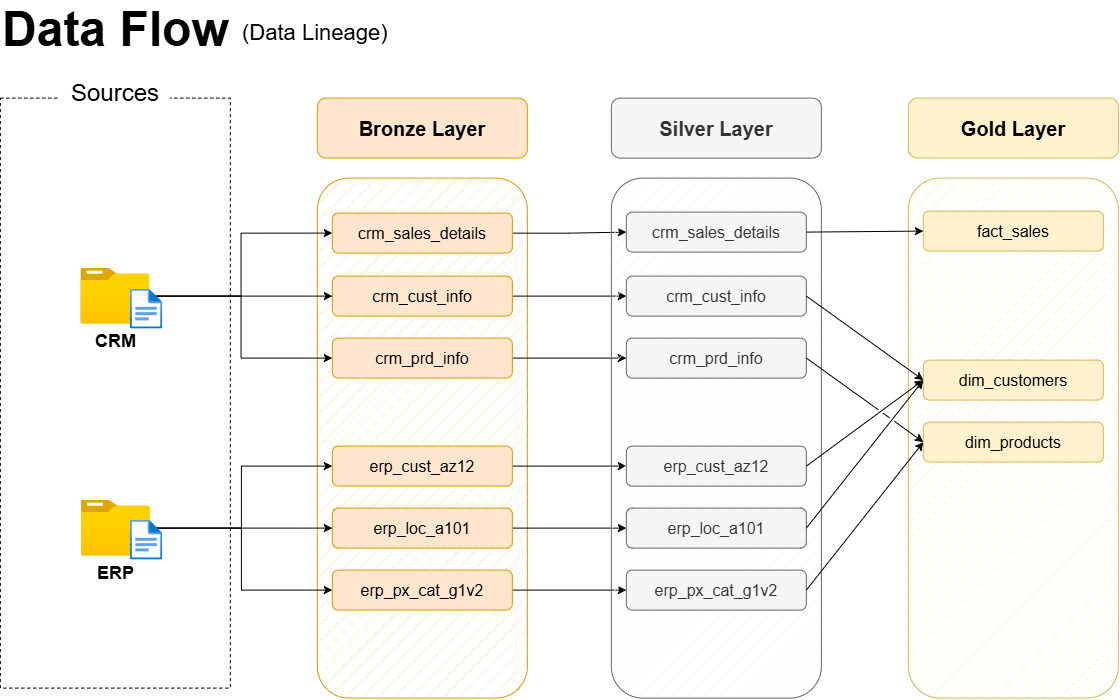

The diagram above was exported from draw.io. Its source (the exported page's mxGraphModel, read from the mxfile embedded in the PNG):
<mxGraphModel dx="1996" dy="1136" grid="1" gridSize="10" guides="1" tooltips="1" connect="1" arrows="1" fold="1" page="0" pageScale="1" pageWidth="1100" pageHeight="850" math="0" shadow="0">
  <root>
    <mxCell id="0" />
    <mxCell id="1" parent="0" />
    <mxCell id="F4JmUoKl4mNw2KJOgKLn-1" parent="1" style="rounded=0;whiteSpace=wrap;html=1;dashed=1;" value="" vertex="1">
      <mxGeometry height="590" width="230" x="-450" y="-270" as="geometry" />
    </mxCell>
    <mxCell id="F4JmUoKl4mNw2KJOgKLn-2" parent="1" style="rounded=0;whiteSpace=wrap;html=1;strokeColor=none;" value="&lt;font style=&quot;font-size: 24px;&quot;&gt;Sources&lt;/font&gt;" vertex="1">
      <mxGeometry height="50" width="110" x="-390" y="-300" as="geometry" />
    </mxCell>
    <mxCell id="F4JmUoKl4mNw2KJOgKLn-5" parent="1" style="rounded=1;whiteSpace=wrap;html=1;fillColor=#ffe6cc;strokeColor=#d79b00;" value="&lt;font style=&quot;font-size: 20px;&quot;&gt;&lt;b&gt;Bronze Layer&lt;/b&gt;&lt;/font&gt;" vertex="1">
      <mxGeometry height="60" width="210" x="-133" y="-270" as="geometry" />
    </mxCell>
    <mxCell id="F4JmUoKl4mNw2KJOgKLn-6" parent="1" style="rounded=1;whiteSpace=wrap;html=1;fillColor=#ffe6cc;strokeColor=#d79b00;fillStyle=hatch;" value="" vertex="1">
      <mxGeometry height="520" width="210" x="-133" y="-190" as="geometry" />
    </mxCell>
    <mxCell id="F4JmUoKl4mNw2KJOgKLn-18" edge="1" parent="1" source="F4JmUoKl4mNw2KJOgKLn-7" style="edgeStyle=orthogonalEdgeStyle;rounded=0;orthogonalLoop=1;jettySize=auto;html=1;entryX=0;entryY=0.5;entryDx=0;entryDy=0;" target="F4JmUoKl4mNw2KJOgKLn-11">
      <mxGeometry relative="1" as="geometry" />
    </mxCell>
    <mxCell id="F4JmUoKl4mNw2KJOgKLn-19" edge="1" parent="1" source="F4JmUoKl4mNw2KJOgKLn-7" style="edgeStyle=orthogonalEdgeStyle;rounded=0;orthogonalLoop=1;jettySize=auto;html=1;entryX=0;entryY=0.5;entryDx=0;entryDy=0;" target="F4JmUoKl4mNw2KJOgKLn-10">
      <mxGeometry relative="1" as="geometry" />
    </mxCell>
    <mxCell id="F4JmUoKl4mNw2KJOgKLn-20" edge="1" parent="1" source="F4JmUoKl4mNw2KJOgKLn-7" style="edgeStyle=orthogonalEdgeStyle;rounded=0;orthogonalLoop=1;jettySize=auto;html=1;entryX=0;entryY=0.5;entryDx=0;entryDy=0;" target="F4JmUoKl4mNw2KJOgKLn-12">
      <mxGeometry relative="1" as="geometry" />
    </mxCell>
    <mxCell id="F4JmUoKl4mNw2KJOgKLn-7" parent="1" style="image;aspect=fixed;html=1;points=[];align=center;fontSize=12;image=img/lib/azure2/general/Folder_Blank.svg;" value="&lt;font style=&quot;font-size: 18px;&quot;&gt;&lt;b&gt;CRM&lt;/b&gt;&lt;/font&gt;" vertex="1">
      <mxGeometry height="56.00000000000001" width="69" x="-369.5" y="-100" as="geometry" />
    </mxCell>
    <mxCell id="F4JmUoKl4mNw2KJOgKLn-25" edge="1" parent="1" source="F4JmUoKl4mNw2KJOgKLn-8" style="edgeStyle=orthogonalEdgeStyle;rounded=0;orthogonalLoop=1;jettySize=auto;html=1;entryX=0;entryY=0.5;entryDx=0;entryDy=0;" target="F4JmUoKl4mNw2KJOgKLn-24">
      <mxGeometry relative="1" as="geometry" />
    </mxCell>
    <mxCell id="F4JmUoKl4mNw2KJOgKLn-26" edge="1" parent="1" source="F4JmUoKl4mNw2KJOgKLn-8" style="edgeStyle=orthogonalEdgeStyle;rounded=0;orthogonalLoop=1;jettySize=auto;html=1;entryX=0;entryY=0.5;entryDx=0;entryDy=0;" target="F4JmUoKl4mNw2KJOgKLn-23">
      <mxGeometry relative="1" as="geometry" />
    </mxCell>
    <mxCell id="F4JmUoKl4mNw2KJOgKLn-27" edge="1" parent="1" source="F4JmUoKl4mNw2KJOgKLn-8" style="edgeStyle=orthogonalEdgeStyle;rounded=0;orthogonalLoop=1;jettySize=auto;html=1;entryX=0;entryY=0.5;entryDx=0;entryDy=0;" target="F4JmUoKl4mNw2KJOgKLn-22">
      <mxGeometry relative="1" as="geometry" />
    </mxCell>
    <mxCell id="F4JmUoKl4mNw2KJOgKLn-8" parent="1" style="image;aspect=fixed;html=1;points=[];align=center;fontSize=12;image=img/lib/azure2/general/Folder_Blank.svg;" value="&lt;font style=&quot;font-size: 18px;&quot;&gt;&lt;b&gt;ERP&lt;/b&gt;&lt;/font&gt;" vertex="1">
      <mxGeometry height="56.00000000000001" width="69" x="-369" y="132" as="geometry" />
    </mxCell>
    <mxCell id="F4JmUoKl4mNw2KJOgKLn-9" parent="1" style="text;html=1;whiteSpace=wrap;strokeColor=none;fillColor=none;align=left;verticalAlign=middle;rounded=0;" value="&lt;b&gt;&lt;font style=&quot;font-size: 48px;&quot;&gt;Data Flow&lt;/font&gt;&lt;/b&gt;" vertex="1">
      <mxGeometry height="30" width="240" x="-450" y="-354" as="geometry" />
    </mxCell>
    <mxCell id="470BkCeN1dGjo_-0_bMx-9" edge="1" parent="1" source="F4JmUoKl4mNw2KJOgKLn-10" style="edgeStyle=orthogonalEdgeStyle;rounded=0;orthogonalLoop=1;jettySize=auto;html=1;" target="470BkCeN1dGjo_-0_bMx-3">
      <mxGeometry relative="1" as="geometry" />
    </mxCell>
    <mxCell id="F4JmUoKl4mNw2KJOgKLn-10" parent="1" style="rounded=1;whiteSpace=wrap;html=1;fillColor=#ffe6cc;strokeColor=#d79b00;" value="&lt;font style=&quot;font-size: 16px;&quot;&gt;crm_cust_info&lt;/font&gt;" vertex="1">
      <mxGeometry height="40" width="180" x="-118" y="-92" as="geometry" />
    </mxCell>
    <mxCell id="470BkCeN1dGjo_-0_bMx-10" edge="1" parent="1" source="F4JmUoKl4mNw2KJOgKLn-11" style="edgeStyle=orthogonalEdgeStyle;rounded=0;orthogonalLoop=1;jettySize=auto;html=1;entryX=0;entryY=0.5;entryDx=0;entryDy=0;" target="470BkCeN1dGjo_-0_bMx-4">
      <mxGeometry relative="1" as="geometry" />
    </mxCell>
    <mxCell id="F4JmUoKl4mNw2KJOgKLn-11" parent="1" style="rounded=1;whiteSpace=wrap;html=1;fillColor=#ffe6cc;strokeColor=#d79b00;" value="&lt;span style=&quot;font-size: 16px;&quot;&gt;crm_prd_info&lt;/span&gt;" vertex="1">
      <mxGeometry height="40" width="180" x="-118" y="-30" as="geometry" />
    </mxCell>
    <mxCell id="470BkCeN1dGjo_-0_bMx-11" edge="1" parent="1" source="F4JmUoKl4mNw2KJOgKLn-12" style="edgeStyle=orthogonalEdgeStyle;rounded=0;orthogonalLoop=1;jettySize=auto;html=1;entryX=0;entryY=0.5;entryDx=0;entryDy=0;" target="470BkCeN1dGjo_-0_bMx-5">
      <mxGeometry relative="1" as="geometry" />
    </mxCell>
    <mxCell id="F4JmUoKl4mNw2KJOgKLn-12" parent="1" style="rounded=1;whiteSpace=wrap;html=1;fillColor=#ffe6cc;strokeColor=#d79b00;" value="&lt;span style=&quot;font-size: 16px;&quot;&gt;crm_sales_details&lt;/span&gt;" vertex="1">
      <mxGeometry height="40" width="180" x="-118" y="-155" as="geometry" />
    </mxCell>
    <mxCell id="470BkCeN1dGjo_-0_bMx-14" edge="1" parent="1" source="F4JmUoKl4mNw2KJOgKLn-22" style="edgeStyle=orthogonalEdgeStyle;rounded=0;orthogonalLoop=1;jettySize=auto;html=1;" target="470BkCeN1dGjo_-0_bMx-6">
      <mxGeometry relative="1" as="geometry" />
    </mxCell>
    <mxCell id="F4JmUoKl4mNw2KJOgKLn-22" parent="1" style="rounded=1;whiteSpace=wrap;html=1;fillColor=#ffe6cc;strokeColor=#d79b00;" value="&lt;span style=&quot;font-size: 16px;&quot;&gt;erp_px_cat_g1v2&lt;/span&gt;" vertex="1">
      <mxGeometry height="40" width="180" x="-118" y="202" as="geometry" />
    </mxCell>
    <mxCell id="470BkCeN1dGjo_-0_bMx-13" edge="1" parent="1" source="F4JmUoKl4mNw2KJOgKLn-23" style="edgeStyle=orthogonalEdgeStyle;rounded=0;orthogonalLoop=1;jettySize=auto;html=1;entryX=0;entryY=0.5;entryDx=0;entryDy=0;" target="470BkCeN1dGjo_-0_bMx-7">
      <mxGeometry relative="1" as="geometry" />
    </mxCell>
    <mxCell id="F4JmUoKl4mNw2KJOgKLn-23" parent="1" style="rounded=1;whiteSpace=wrap;html=1;fillColor=#ffe6cc;strokeColor=#d79b00;" value="&lt;span style=&quot;font-size: 16px;&quot;&gt;erp_loc_a101&lt;/span&gt;" vertex="1">
      <mxGeometry height="40" width="180" x="-118" y="140" as="geometry" />
    </mxCell>
    <mxCell id="470BkCeN1dGjo_-0_bMx-12" edge="1" parent="1" source="F4JmUoKl4mNw2KJOgKLn-24" style="edgeStyle=orthogonalEdgeStyle;rounded=0;orthogonalLoop=1;jettySize=auto;html=1;entryX=0;entryY=0.5;entryDx=0;entryDy=0;" target="470BkCeN1dGjo_-0_bMx-8">
      <mxGeometry relative="1" as="geometry" />
    </mxCell>
    <mxCell id="F4JmUoKl4mNw2KJOgKLn-24" parent="1" style="rounded=1;whiteSpace=wrap;html=1;fillColor=#ffe6cc;strokeColor=#d79b00;" value="&lt;font style=&quot;font-size: 16px;&quot;&gt;erp_cust_az12&lt;/font&gt;" vertex="1">
      <mxGeometry height="40" width="180" x="-118" y="78" as="geometry" />
    </mxCell>
    <mxCell id="470BkCeN1dGjo_-0_bMx-1" parent="1" style="rounded=1;whiteSpace=wrap;html=1;fillColor=#f5f5f5;strokeColor=#666666;fontColor=#333333;" value="&lt;font style=&quot;font-size: 20px;&quot;&gt;&lt;b&gt;Silver Layer&lt;/b&gt;&lt;/font&gt;" vertex="1">
      <mxGeometry height="60" width="210" x="161" y="-270" as="geometry" />
    </mxCell>
    <mxCell id="470BkCeN1dGjo_-0_bMx-2" parent="1" style="rounded=1;whiteSpace=wrap;html=1;fillColor=#f5f5f5;strokeColor=#666666;fillStyle=hatch;fontColor=#333333;" value="" vertex="1">
      <mxGeometry height="520" width="210" x="161" y="-190" as="geometry" />
    </mxCell>
    <mxCell id="470BkCeN1dGjo_-0_bMx-3" parent="1" style="rounded=1;whiteSpace=wrap;html=1;fillColor=#f5f5f5;strokeColor=#666666;fontColor=#333333;" value="&lt;font style=&quot;font-size: 16px;&quot;&gt;crm_cust_info&lt;/font&gt;" vertex="1">
      <mxGeometry height="40" width="180" x="176" y="-92" as="geometry" />
    </mxCell>
    <mxCell id="470BkCeN1dGjo_-0_bMx-4" parent="1" style="rounded=1;whiteSpace=wrap;html=1;fillColor=#f5f5f5;strokeColor=#666666;fontColor=#333333;" value="&lt;span style=&quot;font-size: 16px;&quot;&gt;crm_prd_info&lt;/span&gt;" vertex="1">
      <mxGeometry height="40" width="180" x="176" y="-30" as="geometry" />
    </mxCell>
    <mxCell id="470BkCeN1dGjo_-0_bMx-5" parent="1" style="rounded=1;whiteSpace=wrap;html=1;fillColor=#f5f5f5;strokeColor=#666666;fontColor=#333333;" value="&lt;span style=&quot;font-size: 16px;&quot;&gt;crm_sales_details&lt;/span&gt;" vertex="1">
      <mxGeometry height="40" width="180" x="176" y="-156" as="geometry" />
    </mxCell>
    <mxCell id="470BkCeN1dGjo_-0_bMx-6" parent="1" style="rounded=1;whiteSpace=wrap;html=1;fillColor=#f5f5f5;strokeColor=#666666;fontColor=#333333;" value="&lt;span style=&quot;font-size: 16px;&quot;&gt;erp_px_cat_g1v2&lt;/span&gt;" vertex="1">
      <mxGeometry height="40" width="180" x="176" y="202" as="geometry" />
    </mxCell>
    <mxCell id="470BkCeN1dGjo_-0_bMx-7" parent="1" style="rounded=1;whiteSpace=wrap;html=1;fillColor=#f5f5f5;strokeColor=#666666;fontColor=#333333;" value="&lt;span style=&quot;font-size: 16px;&quot;&gt;erp_loc_a101&lt;/span&gt;" vertex="1">
      <mxGeometry height="40" width="180" x="176" y="140" as="geometry" />
    </mxCell>
    <mxCell id="470BkCeN1dGjo_-0_bMx-8" parent="1" style="rounded=1;whiteSpace=wrap;html=1;fillColor=#f5f5f5;strokeColor=#666666;fontColor=#333333;" value="&lt;font style=&quot;font-size: 16px;&quot;&gt;erp_cust_az12&lt;/font&gt;" vertex="1">
      <mxGeometry height="40" width="180" x="176" y="78" as="geometry" />
    </mxCell>
    <mxCell id="cUaito5qtLxW9EG4Hpis-1" parent="1" style="rounded=1;whiteSpace=wrap;html=1;fillColor=#fff2cc;strokeColor=#d6b656;" value="&lt;font style=&quot;font-size: 20px;&quot;&gt;&lt;b&gt;Gold Layer&lt;/b&gt;&lt;/font&gt;" vertex="1">
      <mxGeometry height="60" width="210" x="458" y="-270" as="geometry" />
    </mxCell>
    <mxCell id="cUaito5qtLxW9EG4Hpis-2" parent="1" style="rounded=1;whiteSpace=wrap;html=1;fillColor=#fff2cc;strokeColor=#d6b656;fillStyle=hatch;" value="" vertex="1">
      <mxGeometry height="520" width="210" x="458" y="-190" as="geometry" />
    </mxCell>
    <mxCell id="cUaito5qtLxW9EG4Hpis-3" parent="1" style="rounded=1;whiteSpace=wrap;html=1;fillColor=#fff2cc;strokeColor=#d6b656;" value="&lt;font style=&quot;font-size: 16px;&quot;&gt;fact_sales&lt;/font&gt;" vertex="1">
      <mxGeometry height="40" width="180" x="473" y="-157" as="geometry" />
    </mxCell>
    <mxCell id="cUaito5qtLxW9EG4Hpis-4" parent="1" style="rounded=1;whiteSpace=wrap;html=1;fillColor=#fff2cc;strokeColor=#d6b656;" value="&lt;span style=&quot;font-size: 16px;&quot;&gt;dim_customers&lt;/span&gt;" vertex="1">
      <mxGeometry height="40" width="180" x="473" y="-8" as="geometry" />
    </mxCell>
    <mxCell id="cUaito5qtLxW9EG4Hpis-5" parent="1" style="rounded=1;whiteSpace=wrap;html=1;fillColor=#fff2cc;strokeColor=#d6b656;" value="&lt;span style=&quot;font-size: 16px;&quot;&gt;dim_products&lt;/span&gt;" vertex="1">
      <mxGeometry height="40" width="180" x="473" y="54" as="geometry" />
    </mxCell>
    <mxCell id="cUaito5qtLxW9EG4Hpis-9" edge="1" parent="1" source="470BkCeN1dGjo_-0_bMx-5" style="endArrow=classic;html=1;rounded=0;exitX=1;exitY=0.5;exitDx=0;exitDy=0;entryX=0;entryY=0.5;entryDx=0;entryDy=0;jumpStyle=gap;" target="cUaito5qtLxW9EG4Hpis-3" value="">
      <mxGeometry height="50" relative="1" width="50" as="geometry">
        <mxPoint x="400" y="-90" as="sourcePoint" />
        <mxPoint x="450" y="-140" as="targetPoint" />
      </mxGeometry>
    </mxCell>
    <mxCell id="cUaito5qtLxW9EG4Hpis-10" edge="1" parent="1" source="470BkCeN1dGjo_-0_bMx-3" style="endArrow=classic;html=1;rounded=0;exitX=1;exitY=0.5;exitDx=0;exitDy=0;entryX=0;entryY=0.5;entryDx=0;entryDy=0;jumpStyle=gap;" target="cUaito5qtLxW9EG4Hpis-4" value="">
      <mxGeometry height="50" relative="1" width="50" as="geometry">
        <mxPoint x="366" y="-126" as="sourcePoint" />
        <mxPoint x="483" y="-127" as="targetPoint" />
      </mxGeometry>
    </mxCell>
    <mxCell id="cUaito5qtLxW9EG4Hpis-11" edge="1" parent="1" source="470BkCeN1dGjo_-0_bMx-8" style="endArrow=classic;html=1;rounded=0;exitX=1;exitY=0.5;exitDx=0;exitDy=0;entryX=0;entryY=0.5;entryDx=0;entryDy=0;jumpStyle=gap;" target="cUaito5qtLxW9EG4Hpis-4" value="">
      <mxGeometry height="50" relative="1" width="50" as="geometry">
        <mxPoint x="366" y="-62" as="sourcePoint" />
        <mxPoint x="483" y="22" as="targetPoint" />
      </mxGeometry>
    </mxCell>
    <mxCell id="cUaito5qtLxW9EG4Hpis-12" edge="1" parent="1" source="470BkCeN1dGjo_-0_bMx-7" style="endArrow=classic;html=1;rounded=0;exitX=1;exitY=0.5;exitDx=0;exitDy=0;entryX=0;entryY=0.5;entryDx=0;entryDy=0;jumpStyle=gap;" target="cUaito5qtLxW9EG4Hpis-4" value="">
      <mxGeometry height="50" relative="1" width="50" as="geometry">
        <mxPoint x="366" y="108" as="sourcePoint" />
        <mxPoint x="483" y="22" as="targetPoint" />
      </mxGeometry>
    </mxCell>
    <mxCell id="cUaito5qtLxW9EG4Hpis-13" edge="1" parent="1" source="470BkCeN1dGjo_-0_bMx-4" style="endArrow=classic;html=1;rounded=0;exitX=1;exitY=0.5;exitDx=0;exitDy=0;entryX=0;entryY=0.5;entryDx=0;entryDy=0;jumpStyle=gap;" target="cUaito5qtLxW9EG4Hpis-5" value="">
      <mxGeometry height="50" relative="1" width="50" as="geometry">
        <mxPoint x="366" y="-62" as="sourcePoint" />
        <mxPoint x="483" y="22" as="targetPoint" />
      </mxGeometry>
    </mxCell>
    <mxCell id="cUaito5qtLxW9EG4Hpis-14" edge="1" parent="1" source="470BkCeN1dGjo_-0_bMx-6" style="endArrow=classic;html=1;rounded=0;exitX=1;exitY=0.5;exitDx=0;exitDy=0;entryX=0;entryY=0.5;entryDx=0;entryDy=0;jumpStyle=gap;" target="cUaito5qtLxW9EG4Hpis-5" value="">
      <mxGeometry height="50" relative="1" width="50" as="geometry">
        <mxPoint x="366" as="sourcePoint" />
        <mxPoint x="483" y="84" as="targetPoint" />
      </mxGeometry>
    </mxCell>
    <mxCell id="IOjWZcUpD0dqFIqD0cv--1" parent="1" style="text;html=1;whiteSpace=wrap;strokeColor=none;fillColor=none;align=left;verticalAlign=middle;rounded=0;" value="&lt;font style=&quot;font-size: 22px;&quot;&gt;(Data Lineage)&lt;/font&gt;" vertex="1">
      <mxGeometry height="30" width="240" x="-210" y="-350" as="geometry" />
    </mxCell>
    <mxCell id="IOjWZcUpD0dqFIqD0cv--2" parent="1" style="image;aspect=fixed;html=1;points=[];align=center;fontSize=12;image=img/lib/azure2/general/File.svg;" value="" vertex="1">
      <mxGeometry height="40" width="32.46" x="-320" y="-79" as="geometry" />
    </mxCell>
    <mxCell id="IOjWZcUpD0dqFIqD0cv--3" parent="1" style="image;aspect=fixed;html=1;points=[];align=center;fontSize=12;image=img/lib/azure2/general/File.svg;" value="" vertex="1">
      <mxGeometry height="40" width="32.46" x="-320" y="152" as="geometry" />
    </mxCell>
  </root>
</mxGraphModel>